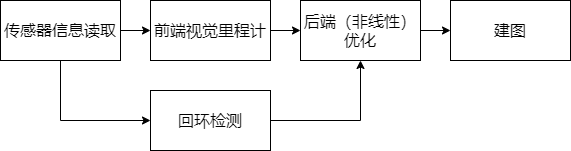

The diagram above was exported from draw.io. Its source (the exported page's mxGraphModel, read from the mxfile embedded in the PNG):
<mxGraphModel dx="1102" dy="785" grid="1" gridSize="10" guides="1" tooltips="1" connect="1" arrows="1" fold="1" page="1" pageScale="1" pageWidth="827" pageHeight="1169" math="0" shadow="0">
  <root>
    <mxCell id="0" />
    <mxCell id="1" parent="0" />
    <mxCell id="02cMqFyAgN7AASu6zzX--6" style="edgeStyle=orthogonalEdgeStyle;rounded=0;orthogonalLoop=1;jettySize=auto;html=1;fontSize=16;" edge="1" parent="1" source="02cMqFyAgN7AASu6zzX--1" target="02cMqFyAgN7AASu6zzX--2">
      <mxGeometry relative="1" as="geometry" />
    </mxCell>
    <mxCell id="02cMqFyAgN7AASu6zzX--9" style="edgeStyle=orthogonalEdgeStyle;rounded=0;orthogonalLoop=1;jettySize=auto;html=1;fontSize=16;" edge="1" parent="1" source="02cMqFyAgN7AASu6zzX--1" target="02cMqFyAgN7AASu6zzX--5">
      <mxGeometry relative="1" as="geometry">
        <Array as="points">
          <mxPoint x="160" y="490" />
        </Array>
      </mxGeometry>
    </mxCell>
    <mxCell id="02cMqFyAgN7AASu6zzX--1" value="传感器信息读取" style="rounded=0;whiteSpace=wrap;html=1;fontSize=16;" vertex="1" parent="1">
      <mxGeometry x="100" y="370" width="120" height="60" as="geometry" />
    </mxCell>
    <mxCell id="02cMqFyAgN7AASu6zzX--7" style="edgeStyle=orthogonalEdgeStyle;rounded=0;orthogonalLoop=1;jettySize=auto;html=1;fontSize=16;" edge="1" parent="1" source="02cMqFyAgN7AASu6zzX--2" target="02cMqFyAgN7AASu6zzX--3">
      <mxGeometry relative="1" as="geometry" />
    </mxCell>
    <mxCell id="02cMqFyAgN7AASu6zzX--2" value="前端视觉里程计" style="rounded=0;whiteSpace=wrap;html=1;fontSize=16;" vertex="1" parent="1">
      <mxGeometry x="250" y="370" width="120" height="60" as="geometry" />
    </mxCell>
    <mxCell id="02cMqFyAgN7AASu6zzX--8" style="edgeStyle=orthogonalEdgeStyle;rounded=0;orthogonalLoop=1;jettySize=auto;html=1;fontSize=16;" edge="1" parent="1" source="02cMqFyAgN7AASu6zzX--3" target="02cMqFyAgN7AASu6zzX--4">
      <mxGeometry relative="1" as="geometry" />
    </mxCell>
    <mxCell id="02cMqFyAgN7AASu6zzX--3" value="后端（非线性）优化" style="rounded=0;whiteSpace=wrap;html=1;fontSize=16;" vertex="1" parent="1">
      <mxGeometry x="400" y="370" width="120" height="60" as="geometry" />
    </mxCell>
    <mxCell id="02cMqFyAgN7AASu6zzX--4" value="建图" style="rounded=0;whiteSpace=wrap;html=1;fontSize=16;" vertex="1" parent="1">
      <mxGeometry x="550" y="370" width="120" height="60" as="geometry" />
    </mxCell>
    <mxCell id="02cMqFyAgN7AASu6zzX--10" style="edgeStyle=orthogonalEdgeStyle;rounded=0;orthogonalLoop=1;jettySize=auto;html=1;fontSize=16;" edge="1" parent="1" source="02cMqFyAgN7AASu6zzX--5" target="02cMqFyAgN7AASu6zzX--3">
      <mxGeometry relative="1" as="geometry" />
    </mxCell>
    <mxCell id="02cMqFyAgN7AASu6zzX--5" value="回环检测" style="rounded=0;whiteSpace=wrap;html=1;fontSize=16;" vertex="1" parent="1">
      <mxGeometry x="250" y="460" width="120" height="60" as="geometry" />
    </mxCell>
  </root>
</mxGraphModel>